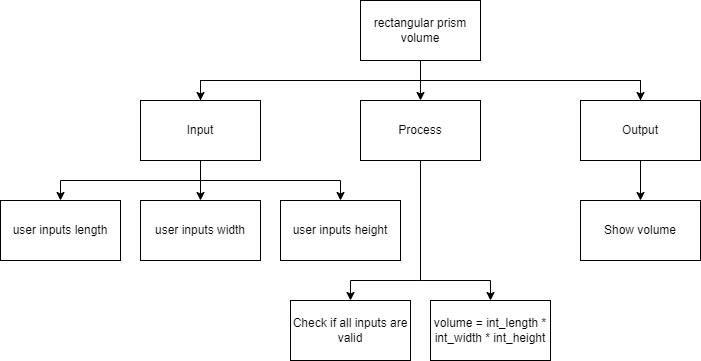

The diagram above was exported from draw.io. Its source (the exported page's mxGraphModel, read from the mxfile embedded in the PNG):
<mxGraphModel dx="1389" dy="357" grid="1" gridSize="10" guides="1" tooltips="1" connect="1" arrows="1" fold="1" page="1" pageScale="1" pageWidth="827" pageHeight="1169" math="0" shadow="0">
  <root>
    <mxCell id="0" />
    <mxCell id="1" parent="0" />
    <mxCell id="6" style="edgeStyle=none;html=1;exitX=0.5;exitY=1;exitDx=0;exitDy=0;entryX=0.5;entryY=0;entryDx=0;entryDy=0;rounded=0;" edge="1" parent="1" source="2" target="3">
      <mxGeometry relative="1" as="geometry" />
    </mxCell>
    <mxCell id="2" value="rectangular prism volume" style="rounded=0;whiteSpace=wrap;html=1;" vertex="1" parent="1">
      <mxGeometry x="200" y="40" width="120" height="60" as="geometry" />
    </mxCell>
    <mxCell id="16" style="edgeStyle=none;rounded=0;html=1;exitX=0.5;exitY=1;exitDx=0;exitDy=0;entryX=0.5;entryY=0;entryDx=0;entryDy=0;" edge="1" parent="1" source="3" target="15">
      <mxGeometry relative="1" as="geometry">
        <Array as="points">
          <mxPoint x="260" y="320" />
          <mxPoint x="190" y="320" />
        </Array>
      </mxGeometry>
    </mxCell>
    <mxCell id="18" style="edgeStyle=none;rounded=0;html=1;exitX=0.5;exitY=1;exitDx=0;exitDy=0;entryX=0.5;entryY=0;entryDx=0;entryDy=0;" edge="1" parent="1" source="3" target="17">
      <mxGeometry relative="1" as="geometry">
        <Array as="points">
          <mxPoint x="260" y="320" />
          <mxPoint x="330" y="320" />
        </Array>
      </mxGeometry>
    </mxCell>
    <mxCell id="3" value="Process" style="rounded=0;whiteSpace=wrap;html=1;" vertex="1" parent="1">
      <mxGeometry x="200" y="140" width="120" height="60" as="geometry" />
    </mxCell>
    <mxCell id="7" style="edgeStyle=none;rounded=0;html=1;exitX=0.5;exitY=0;exitDx=0;exitDy=0;entryX=0.5;entryY=0;entryDx=0;entryDy=0;" edge="1" parent="1" source="4" target="5">
      <mxGeometry relative="1" as="geometry">
        <Array as="points">
          <mxPoint x="40" y="120" />
          <mxPoint x="480" y="120" />
        </Array>
      </mxGeometry>
    </mxCell>
    <mxCell id="12" style="edgeStyle=none;rounded=0;html=1;exitX=0.5;exitY=1;exitDx=0;exitDy=0;entryX=0.5;entryY=0;entryDx=0;entryDy=0;" edge="1" parent="1" source="4" target="9">
      <mxGeometry relative="1" as="geometry" />
    </mxCell>
    <mxCell id="13" style="edgeStyle=none;rounded=0;html=1;exitX=0.5;exitY=1;exitDx=0;exitDy=0;entryX=0.5;entryY=0;entryDx=0;entryDy=0;" edge="1" parent="1" source="4" target="8">
      <mxGeometry relative="1" as="geometry">
        <Array as="points">
          <mxPoint x="40" y="220" />
          <mxPoint x="-100" y="220" />
        </Array>
      </mxGeometry>
    </mxCell>
    <mxCell id="14" style="edgeStyle=none;rounded=0;html=1;exitX=0.5;exitY=1;exitDx=0;exitDy=0;entryX=0.5;entryY=0;entryDx=0;entryDy=0;" edge="1" parent="1" source="4" target="10">
      <mxGeometry relative="1" as="geometry">
        <Array as="points">
          <mxPoint x="40" y="220" />
          <mxPoint x="180" y="220" />
        </Array>
      </mxGeometry>
    </mxCell>
    <mxCell id="4" value="Input" style="rounded=0;whiteSpace=wrap;html=1;" vertex="1" parent="1">
      <mxGeometry x="-20" y="140" width="120" height="60" as="geometry" />
    </mxCell>
    <mxCell id="11" style="edgeStyle=none;rounded=0;html=1;exitX=0.5;exitY=0;exitDx=0;exitDy=0;" edge="1" parent="1" source="5">
      <mxGeometry relative="1" as="geometry">
        <mxPoint x="40" y="140" as="targetPoint" />
        <Array as="points">
          <mxPoint x="480" y="120" />
          <mxPoint x="40" y="120" />
        </Array>
      </mxGeometry>
    </mxCell>
    <mxCell id="20" style="edgeStyle=none;rounded=0;html=1;exitX=0.5;exitY=1;exitDx=0;exitDy=0;entryX=0.5;entryY=0;entryDx=0;entryDy=0;" edge="1" parent="1" source="5" target="19">
      <mxGeometry relative="1" as="geometry" />
    </mxCell>
    <mxCell id="5" value="Output" style="rounded=0;whiteSpace=wrap;html=1;" vertex="1" parent="1">
      <mxGeometry x="420" y="140" width="120" height="60" as="geometry" />
    </mxCell>
    <mxCell id="8" value="user inputs length" style="rounded=0;whiteSpace=wrap;html=1;" vertex="1" parent="1">
      <mxGeometry x="-160" y="240" width="120" height="60" as="geometry" />
    </mxCell>
    <mxCell id="9" value="user inputs width" style="rounded=0;whiteSpace=wrap;html=1;" vertex="1" parent="1">
      <mxGeometry x="-20" y="240" width="120" height="60" as="geometry" />
    </mxCell>
    <mxCell id="10" value="user inputs height" style="rounded=0;whiteSpace=wrap;html=1;" vertex="1" parent="1">
      <mxGeometry x="120" y="240" width="120" height="60" as="geometry" />
    </mxCell>
    <mxCell id="15" value="Check if all inputs are valid" style="rounded=0;whiteSpace=wrap;html=1;" vertex="1" parent="1">
      <mxGeometry x="130" y="340" width="120" height="60" as="geometry" />
    </mxCell>
    <mxCell id="17" value="volume = int_length * int_width * int_height" style="rounded=0;whiteSpace=wrap;html=1;" vertex="1" parent="1">
      <mxGeometry x="270" y="340" width="120" height="60" as="geometry" />
    </mxCell>
    <mxCell id="19" value="Show volume" style="rounded=0;whiteSpace=wrap;html=1;" vertex="1" parent="1">
      <mxGeometry x="420" y="240" width="120" height="60" as="geometry" />
    </mxCell>
  </root>
</mxGraphModel>